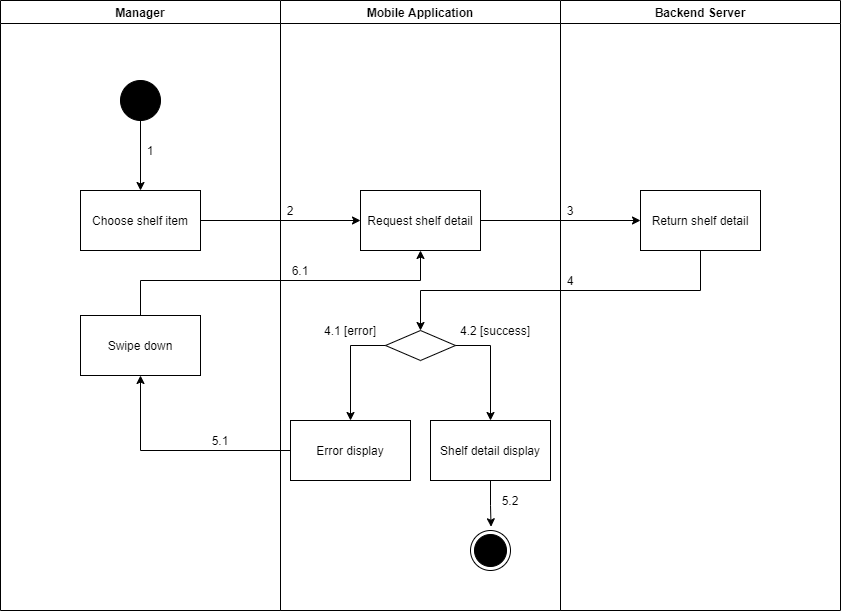

The diagram above was exported from draw.io. Its source (the exported page's mxGraphModel, read from the mxfile embedded in the PNG):
<mxGraphModel dx="868" dy="533" grid="1" gridSize="10" guides="1" tooltips="1" connect="1" arrows="1" fold="1" page="1" pageScale="1" pageWidth="1169" pageHeight="1654" math="0" shadow="0">
  <root>
    <mxCell id="0" />
    <mxCell id="1" parent="0" />
    <mxCell id="QKPGtKuiy8W8qGQtFhKX-1" value="Manager" style="swimlane;startSize=23;" parent="1" vertex="1">
      <mxGeometry x="80" y="1030" width="280" height="610" as="geometry" />
    </mxCell>
    <mxCell id="QKPGtKuiy8W8qGQtFhKX-2" value="" style="verticalLabelPosition=bottom;verticalAlign=top;html=1;shape=mxgraph.flowchart.on-page_reference;fillColor=#000000;" parent="QKPGtKuiy8W8qGQtFhKX-1" vertex="1">
      <mxGeometry x="120" y="80" width="40" height="40" as="geometry" />
    </mxCell>
    <mxCell id="QKPGtKuiy8W8qGQtFhKX-3" value="1" style="text;html=1;strokeColor=none;fillColor=none;align=center;verticalAlign=middle;whiteSpace=wrap;rounded=0;" parent="QKPGtKuiy8W8qGQtFhKX-1" vertex="1">
      <mxGeometry x="140" y="140" width="20" height="20" as="geometry" />
    </mxCell>
    <mxCell id="QKPGtKuiy8W8qGQtFhKX-4" value="Swipe down" style="whiteSpace=wrap;html=1;fillColor=#FFFFFF;" parent="QKPGtKuiy8W8qGQtFhKX-1" vertex="1">
      <mxGeometry x="80" y="315" width="120" height="60" as="geometry" />
    </mxCell>
    <mxCell id="QKPGtKuiy8W8qGQtFhKX-5" value="Mobile Application" style="swimlane;" parent="1" vertex="1">
      <mxGeometry x="360" y="1030" width="280" height="610" as="geometry" />
    </mxCell>
    <mxCell id="QKPGtKuiy8W8qGQtFhKX-6" value="" style="ellipse;html=1;shape=endState;fillColor=#000000;strokeColor=#000000;align=center;" parent="QKPGtKuiy8W8qGQtFhKX-5" vertex="1">
      <mxGeometry x="190" y="530" width="40" height="40" as="geometry" />
    </mxCell>
    <mxCell id="QKPGtKuiy8W8qGQtFhKX-7" value="Request shelf detail" style="whiteSpace=wrap;html=1;verticalAlign=middle;fillColor=#FFFFFF;align=center;" parent="QKPGtKuiy8W8qGQtFhKX-5" vertex="1">
      <mxGeometry x="80" y="190" width="120" height="60" as="geometry" />
    </mxCell>
    <mxCell id="QKPGtKuiy8W8qGQtFhKX-8" value="" style="rhombus;whiteSpace=wrap;html=1;fillColor=#FFFFFF;" parent="QKPGtKuiy8W8qGQtFhKX-5" vertex="1">
      <mxGeometry x="105" y="330" width="70" height="30" as="geometry" />
    </mxCell>
    <mxCell id="QKPGtKuiy8W8qGQtFhKX-9" value="Error display" style="whiteSpace=wrap;html=1;fillColor=#FFFFFF;" parent="QKPGtKuiy8W8qGQtFhKX-5" vertex="1">
      <mxGeometry x="10" y="420" width="120" height="60" as="geometry" />
    </mxCell>
    <mxCell id="QKPGtKuiy8W8qGQtFhKX-10" value="" style="edgeStyle=orthogonalEdgeStyle;rounded=0;orthogonalLoop=1;jettySize=auto;html=1;" parent="QKPGtKuiy8W8qGQtFhKX-5" source="QKPGtKuiy8W8qGQtFhKX-8" target="QKPGtKuiy8W8qGQtFhKX-9" edge="1">
      <mxGeometry relative="1" as="geometry">
        <Array as="points">
          <mxPoint x="70" y="345" />
        </Array>
      </mxGeometry>
    </mxCell>
    <mxCell id="QKPGtKuiy8W8qGQtFhKX-11" style="edgeStyle=orthogonalEdgeStyle;rounded=0;orthogonalLoop=1;jettySize=auto;html=1;entryX=0.514;entryY=-0.093;entryDx=0;entryDy=0;entryPerimeter=0;" parent="QKPGtKuiy8W8qGQtFhKX-5" source="QKPGtKuiy8W8qGQtFhKX-12" target="QKPGtKuiy8W8qGQtFhKX-6" edge="1">
      <mxGeometry relative="1" as="geometry" />
    </mxCell>
    <mxCell id="QKPGtKuiy8W8qGQtFhKX-12" value="Shelf detail display" style="whiteSpace=wrap;html=1;fillColor=#FFFFFF;" parent="QKPGtKuiy8W8qGQtFhKX-5" vertex="1">
      <mxGeometry x="150" y="420" width="120" height="60" as="geometry" />
    </mxCell>
    <mxCell id="QKPGtKuiy8W8qGQtFhKX-13" value="" style="edgeStyle=orthogonalEdgeStyle;rounded=0;orthogonalLoop=1;jettySize=auto;html=1;" parent="QKPGtKuiy8W8qGQtFhKX-5" source="QKPGtKuiy8W8qGQtFhKX-8" target="QKPGtKuiy8W8qGQtFhKX-12" edge="1">
      <mxGeometry relative="1" as="geometry">
        <Array as="points">
          <mxPoint x="210" y="345" />
        </Array>
      </mxGeometry>
    </mxCell>
    <mxCell id="QKPGtKuiy8W8qGQtFhKX-14" value="2" style="text;html=1;strokeColor=none;fillColor=none;align=center;verticalAlign=middle;whiteSpace=wrap;rounded=0;" parent="QKPGtKuiy8W8qGQtFhKX-5" vertex="1">
      <mxGeometry y="200" width="20" height="20" as="geometry" />
    </mxCell>
    <mxCell id="QKPGtKuiy8W8qGQtFhKX-15" value="6.1" style="text;html=1;strokeColor=none;fillColor=none;align=center;verticalAlign=middle;whiteSpace=wrap;rounded=0;" parent="QKPGtKuiy8W8qGQtFhKX-5" vertex="1">
      <mxGeometry x="10" y="260" width="20" height="20" as="geometry" />
    </mxCell>
    <mxCell id="QKPGtKuiy8W8qGQtFhKX-16" value="5.2" style="text;html=1;strokeColor=none;fillColor=none;align=center;verticalAlign=middle;whiteSpace=wrap;rounded=0;" parent="QKPGtKuiy8W8qGQtFhKX-5" vertex="1">
      <mxGeometry x="220" y="490" width="20" height="20" as="geometry" />
    </mxCell>
    <mxCell id="QKPGtKuiy8W8qGQtFhKX-17" value="4.1 [error]" style="text;html=1;strokeColor=none;fillColor=none;align=center;verticalAlign=middle;whiteSpace=wrap;rounded=0;" parent="QKPGtKuiy8W8qGQtFhKX-5" vertex="1">
      <mxGeometry x="30" y="320" width="80" height="20" as="geometry" />
    </mxCell>
    <mxCell id="QKPGtKuiy8W8qGQtFhKX-18" value="4.2 [success]" style="text;html=1;strokeColor=none;fillColor=none;align=center;verticalAlign=middle;whiteSpace=wrap;rounded=0;" parent="QKPGtKuiy8W8qGQtFhKX-5" vertex="1">
      <mxGeometry x="175" y="320" width="80" height="20" as="geometry" />
    </mxCell>
    <mxCell id="QKPGtKuiy8W8qGQtFhKX-19" value="Backend Server" style="swimlane;" parent="1" vertex="1">
      <mxGeometry x="640" y="1030" width="280" height="610" as="geometry" />
    </mxCell>
    <mxCell id="QKPGtKuiy8W8qGQtFhKX-20" value="Return shelf detail" style="whiteSpace=wrap;html=1;verticalAlign=middle;fillColor=#FFFFFF;align=center;" parent="QKPGtKuiy8W8qGQtFhKX-19" vertex="1">
      <mxGeometry x="80" y="190" width="120" height="60" as="geometry" />
    </mxCell>
    <mxCell id="QKPGtKuiy8W8qGQtFhKX-21" value="3" style="text;html=1;strokeColor=none;fillColor=none;align=center;verticalAlign=middle;whiteSpace=wrap;rounded=0;" parent="QKPGtKuiy8W8qGQtFhKX-19" vertex="1">
      <mxGeometry y="200" width="20" height="20" as="geometry" />
    </mxCell>
    <mxCell id="QKPGtKuiy8W8qGQtFhKX-22" value="4" style="text;html=1;strokeColor=none;fillColor=none;align=center;verticalAlign=middle;whiteSpace=wrap;rounded=0;" parent="QKPGtKuiy8W8qGQtFhKX-19" vertex="1">
      <mxGeometry y="270" width="20" height="20" as="geometry" />
    </mxCell>
    <mxCell id="QKPGtKuiy8W8qGQtFhKX-23" value="" style="edgeStyle=orthogonalEdgeStyle;rounded=0;orthogonalLoop=1;jettySize=auto;html=1;" parent="1" source="QKPGtKuiy8W8qGQtFhKX-24" target="QKPGtKuiy8W8qGQtFhKX-7" edge="1">
      <mxGeometry relative="1" as="geometry" />
    </mxCell>
    <mxCell id="QKPGtKuiy8W8qGQtFhKX-24" value="Choose shelf item" style="whiteSpace=wrap;html=1;verticalAlign=middle;fillColor=#FFFFFF;align=center;" parent="1" vertex="1">
      <mxGeometry x="160" y="1220" width="120" height="60" as="geometry" />
    </mxCell>
    <mxCell id="QKPGtKuiy8W8qGQtFhKX-25" value="" style="edgeStyle=orthogonalEdgeStyle;rounded=0;orthogonalLoop=1;jettySize=auto;html=1;" parent="1" source="QKPGtKuiy8W8qGQtFhKX-2" target="QKPGtKuiy8W8qGQtFhKX-24" edge="1">
      <mxGeometry relative="1" as="geometry" />
    </mxCell>
    <mxCell id="QKPGtKuiy8W8qGQtFhKX-26" value="" style="edgeStyle=orthogonalEdgeStyle;rounded=0;orthogonalLoop=1;jettySize=auto;html=1;" parent="1" source="QKPGtKuiy8W8qGQtFhKX-7" target="QKPGtKuiy8W8qGQtFhKX-20" edge="1">
      <mxGeometry relative="1" as="geometry" />
    </mxCell>
    <mxCell id="QKPGtKuiy8W8qGQtFhKX-27" value="" style="edgeStyle=orthogonalEdgeStyle;rounded=0;orthogonalLoop=1;jettySize=auto;html=1;" parent="1" source="QKPGtKuiy8W8qGQtFhKX-20" target="QKPGtKuiy8W8qGQtFhKX-8" edge="1">
      <mxGeometry relative="1" as="geometry">
        <Array as="points">
          <mxPoint x="780" y="1320" />
          <mxPoint x="500" y="1320" />
        </Array>
      </mxGeometry>
    </mxCell>
    <mxCell id="QKPGtKuiy8W8qGQtFhKX-28" value="" style="edgeStyle=orthogonalEdgeStyle;rounded=0;orthogonalLoop=1;jettySize=auto;html=1;" parent="1" source="QKPGtKuiy8W8qGQtFhKX-9" target="QKPGtKuiy8W8qGQtFhKX-4" edge="1">
      <mxGeometry relative="1" as="geometry" />
    </mxCell>
    <mxCell id="QKPGtKuiy8W8qGQtFhKX-29" value="5.1" style="text;html=1;strokeColor=none;fillColor=none;align=center;verticalAlign=middle;whiteSpace=wrap;rounded=0;" parent="1" vertex="1">
      <mxGeometry x="290" y="1460" width="20" height="20" as="geometry" />
    </mxCell>
    <mxCell id="QKPGtKuiy8W8qGQtFhKX-30" style="edgeStyle=orthogonalEdgeStyle;rounded=0;orthogonalLoop=1;jettySize=auto;html=1;entryX=0.5;entryY=1;entryDx=0;entryDy=0;" parent="1" source="QKPGtKuiy8W8qGQtFhKX-4" target="QKPGtKuiy8W8qGQtFhKX-7" edge="1">
      <mxGeometry relative="1" as="geometry">
        <Array as="points">
          <mxPoint x="220" y="1310" />
          <mxPoint x="500" y="1310" />
        </Array>
      </mxGeometry>
    </mxCell>
  </root>
</mxGraphModel>